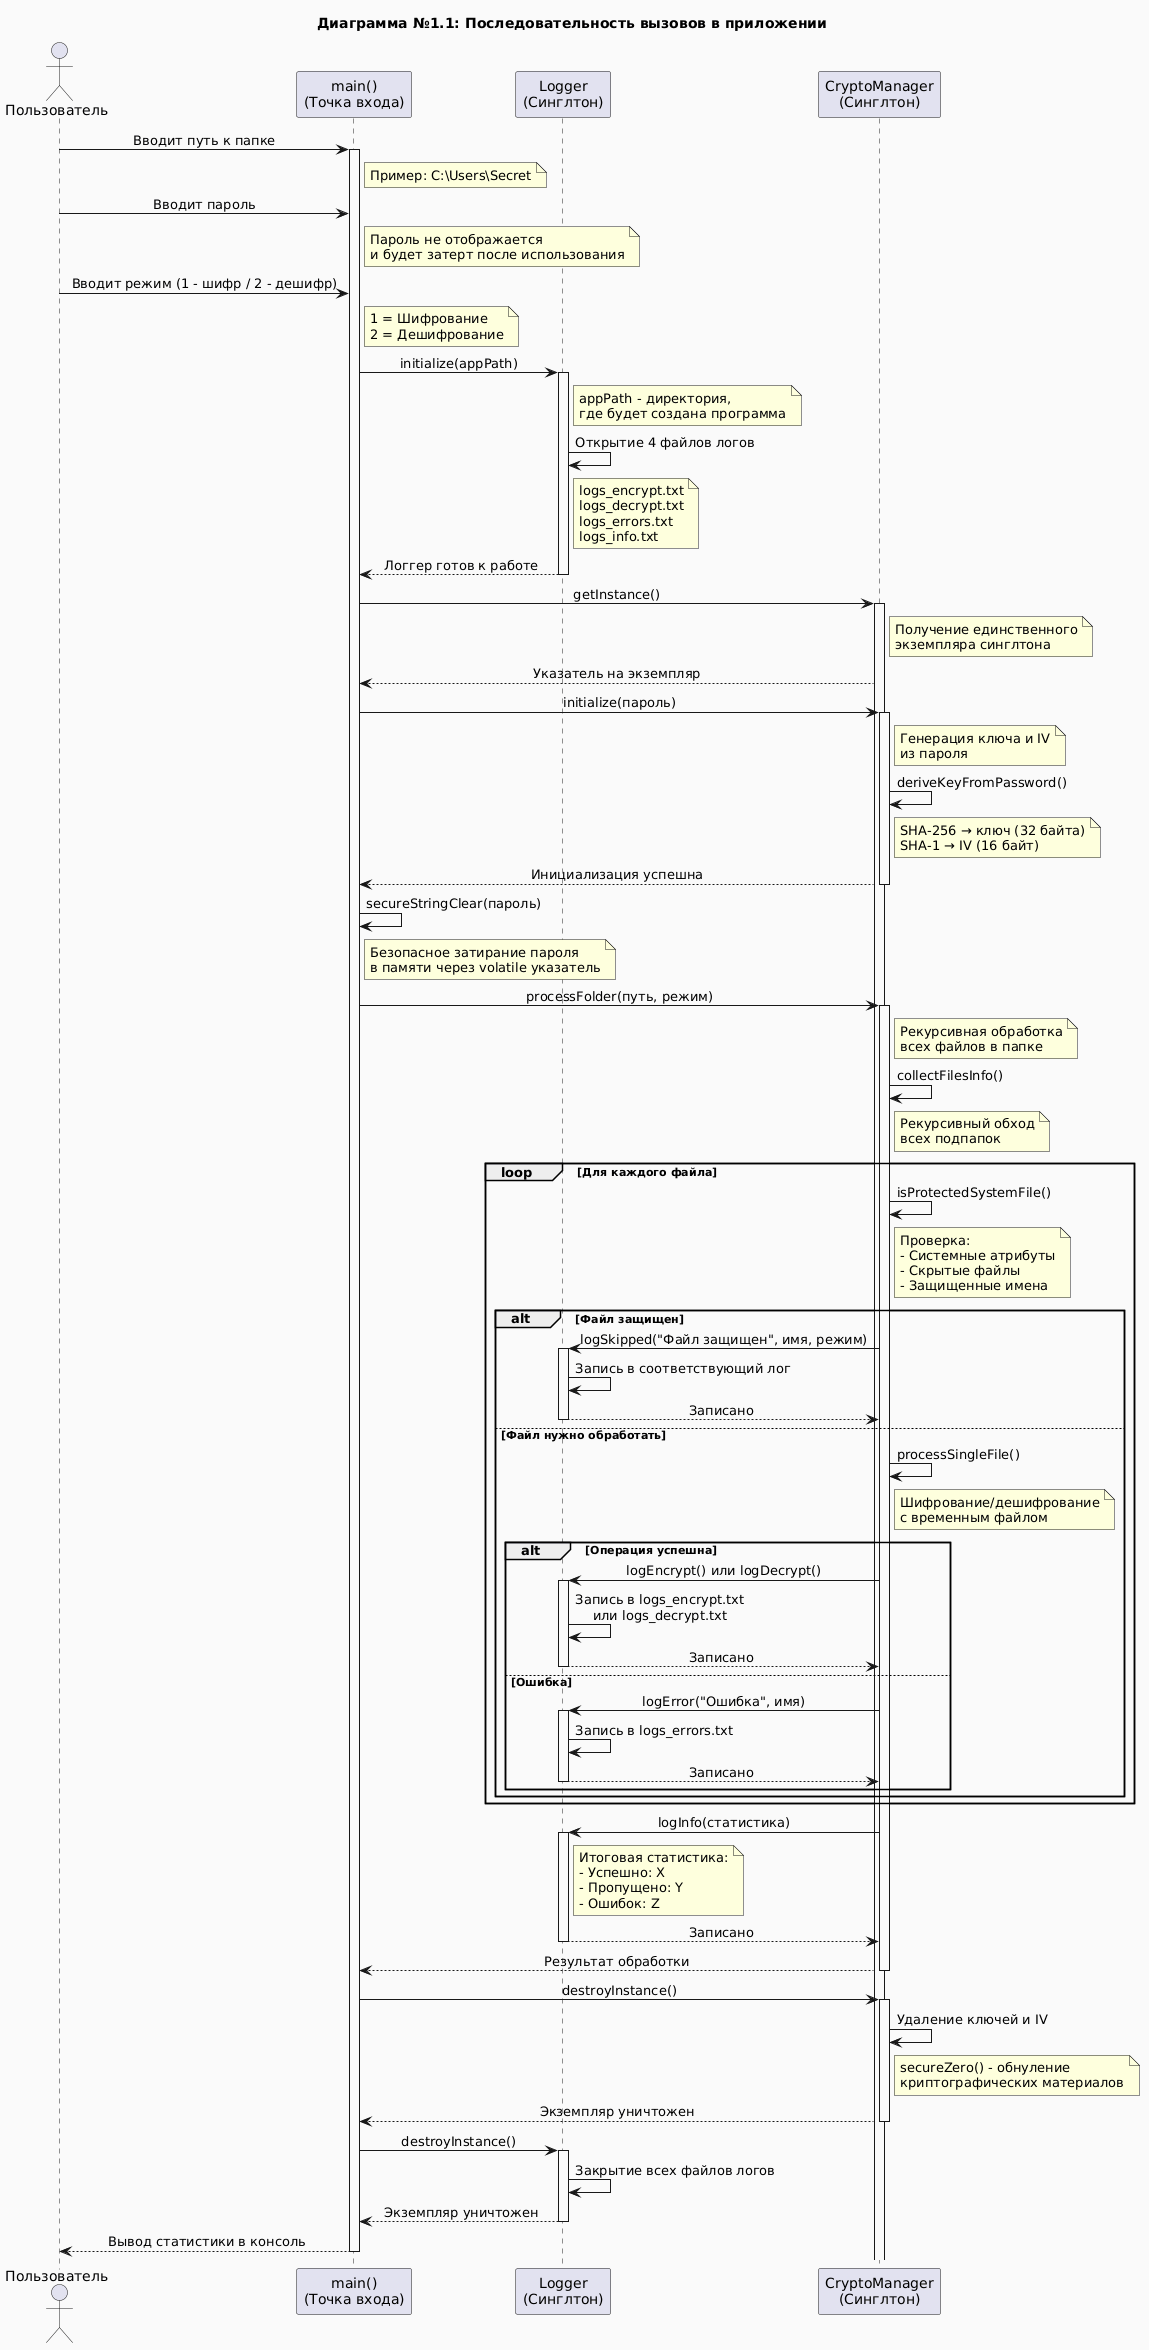

The diagram above was rendered by PlantUML. Its source (embedded in the PNG):
@startuml
skinparam backgroundColor #FAFAFA
skinparam sequenceMessageAlign center

title Диаграмма №1.1: Последовательность вызовов в приложении

' Определение участников
actor "Пользователь" as User
participant "main()\n(Точка входа)" as Main
participant "Logger\n(Синглтон)" as Logger
participant "CryptoManager\n(Синглтон)" as Crypto

' ========== ВВОД ДАННЫХ ==========
User -> Main: Вводит путь к папке
activate Main
note right of Main: Пример: C:\Users\Secret

User -> Main: Вводит пароль
note right of Main: Пароль не отображается\nи будет затерт после использования

User -> Main: Вводит режим (1 - шифр / 2 - дешифр)
note right of Main: 1 = Шифрование\n2 = Дешифрование

' ========== ИНИЦИАЛИЗАЦИЯ ЛОГГЕРА ==========
Main -> Logger: initialize(appPath)
activate Logger
note right of Logger: appPath - директория,\nгде будет создана программа

Logger -> Logger: Открытие 4 файлов логов
note right of Logger: logs_encrypt.txt\nlogs_decrypt.txt\nlogs_errors.txt\nlogs_info.txt

Logger --> Main: Логгер готов к работе
deactivate Logger

' ========== ИНИЦИАЛИЗАЦИЯ КРИПТОМЕНЕДЖЕРА ==========
Main -> Crypto: getInstance()
activate Crypto
note right of Crypto: Получение единственного\nэкземпляра синглтона

Crypto --> Main: Указатель на экземпляр

Main -> Crypto: initialize(пароль)
activate Crypto
note right of Crypto: Генерация ключа и IV\nиз пароля

Crypto -> Crypto: deriveKeyFromPassword()
note right of Crypto: SHA-256 → ключ (32 байта)\nSHA-1 → IV (16 байт)

Crypto --> Main: Инициализация успешна
deactivate Crypto

' ========== ЗАТИРАНИЕ ПАРОЛЯ ==========
Main -> Main: secureStringClear(пароль)
note right of Main: Безопасное затирание пароля\nв памяти через volatile указатель

' ========== ЗАПУСК ОБРАБОТКИ ==========
Main -> Crypto: processFolder(путь, режим)
activate Crypto
note right of Crypto: Рекурсивная обработка\nвсех файлов в папке

' ========== ЛОГИРОВАНИЕ В ПРОЦЕССЕ ==========
Crypto -> Crypto: collectFilesInfo()
note right of Crypto: Рекурсивный обход\nвсех подпапок

loop Для каждого файла
    Crypto -> Crypto: isProtectedSystemFile()
    note right of Crypto: Проверка:\n- Системные атрибуты\n- Скрытые файлы\n- Защищенные имена
    
    alt Файл защищен
        Crypto -> Logger: logSkipped("Файл защищен", имя, режим)
        activate Logger
        Logger -> Logger: Запись в соответствующий лог
        Logger --> Crypto: Записано
        deactivate Logger
    else Файл нужно обработать
        Crypto -> Crypto: processSingleFile()
        note right of Crypto: Шифрование/дешифрование\nс временным файлом
        
        alt Операция успешна
            Crypto -> Logger: logEncrypt() или logDecrypt()
            activate Logger
            Logger -> Logger: Запись в logs_encrypt.txt\nили logs_decrypt.txt
            Logger --> Crypto: Записано
            deactivate Logger
        else Ошибка
            Crypto -> Logger: logError("Ошибка", имя)
            activate Logger
            Logger -> Logger: Запись в logs_errors.txt
            Logger --> Crypto: Записано
            deactivate Logger
        end
    end
end

' ========== ВЫВОД СТАТИСТИКИ ==========
Crypto -> Logger: logInfo(статистика)
activate Logger
note right of Logger: Итоговая статистика:\n- Успешно: X\n- Пропущено: Y\n- Ошибок: Z
Logger --> Crypto: Записано
deactivate Logger

Crypto --> Main: Результат обработки
deactivate Crypto

' ========== ОЧИСТКА ==========
Main -> Crypto: destroyInstance()
activate Crypto
Crypto -> Crypto: Удаление ключей и IV
note right of Crypto: secureZero() - обнуление\nкриптографических материалов
Crypto --> Main: Экземпляр уничтожен
deactivate Crypto

Main -> Logger: destroyInstance()
activate Logger
Logger -> Logger: Закрытие всех файлов логов
Logger --> Main: Экземпляр уничтожен
deactivate Logger

Main --> User: Вывод статистики в консоль
deactivate Main
@enduml